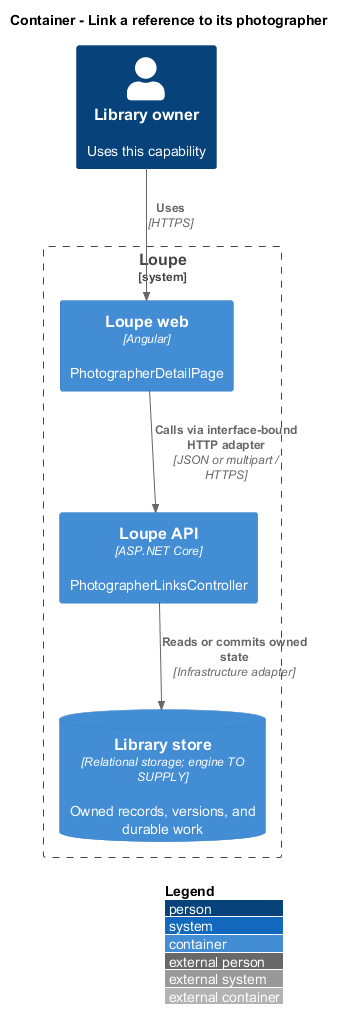

The diagram above was rendered by PlantUML. Its source (embedded in the PNG):
@startuml
!include <C4/C4_Container>
LAYOUT_WITH_LEGEND()
title Container - Link a reference to its photographer
Person(owner, "Library owner", "Uses this capability")
System_Boundary(loupe, "Loupe") {
Container(spa, "Loupe web", "Angular", "PhotographerDetailPage")
Container(api, "Loupe API", "ASP.NET Core", "PhotographerLinksController")
ContainerDb(db, "Library store", "Relational storage; engine TO SUPPLY", "Owned records, versions, and durable work")
}
Rel(owner, spa, "Uses", "HTTPS")
Rel(spa, api, "Calls via interface-bound HTTP adapter", "JSON or multipart / HTTPS")
Rel(api, db, "Reads or commits owned state", "Infrastructure adapter")
@enduml